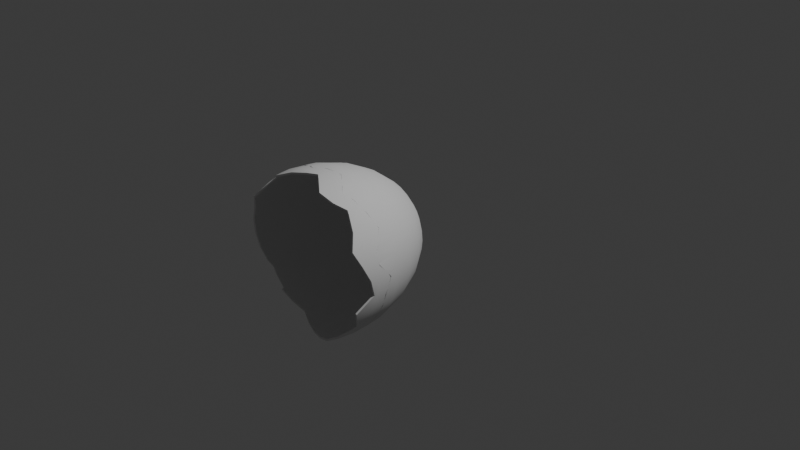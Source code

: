 # Source: EggAnim.blend  (saved by Blender 4.3.34; exported with 4.5.12 LTS)
import bpy
from mathutils import Matrix  # noqa: F401  (used for matrix-valued properties, if any)

bpy.ops.wm.read_factory_settings(use_empty=True)
scene = bpy.context.scene
scene.name = 'Scene'

# ---- collections
col_collection = bpy.data.collections.new('Collection'); scene.collection.children.link(col_collection)

# ---- node groups
ng_smooth_by_angle_001 = bpy.data.node_groups.new('Smooth by Angle.001', 'GeometryNodeTree')
_s = ng_smooth_by_angle_001.interface.new_socket(name='Mesh', in_out='OUTPUT', socket_type='NodeSocketGeometry')
_s = ng_smooth_by_angle_001.interface.new_socket(name='Mesh', in_out='INPUT', socket_type='NodeSocketGeometry')
_s = ng_smooth_by_angle_001.interface.new_socket(name='Angle', in_out='INPUT', socket_type='NodeSocketFloat')
_s.subtype = 'ANGLE'
_s.default_value = 0.5236
_s.min_value = 0.0
_s.max_value = 3.142
_s.description = 'Maximum face angle for smooth edges'
_s = ng_smooth_by_angle_001.interface.new_socket(name='Ignore Sharpness', in_out='INPUT', socket_type='NodeSocketBool')
_s.force_non_field = True
ng_smooth_by_angle_001.description = 'Set the sharpness of mesh edges based on the angle between the neighboring faces'
ng_smooth_by_angle_001.is_modifier = True
_N = ng_smooth_by_angle_001.nodes; _L = ng_smooth_by_angle_001.links
n0 = _N.new('GeometryNodeSetShadeSmooth'); n0.name = 'Set Shade Smooth'; n0.location = (120, -80)
n0.domain = 'EDGE'
n1 = _N.new('GeometryNodeSetShadeSmooth'); n1.name = 'Set Shade Smooth.001'; n1.location = (300, -80)
n2 = _N.new('NodeGroupOutput'); n2.name = 'Group Output'; n2.location = (480, -80)
n3 = _N.new('GeometryNodeInputMeshEdgeAngle'); n3.name = 'Edge Angle'; n3.location = (-440, -240)
n4 = _N.new('NodeGroupInput'); n4.name = 'Group Input'; n4.location = (-80, -80)
n5 = _N.new('GeometryNodeInputEdgeSmooth'); n5.name = 'Is Edge Smooth'; n5.location = (-260, -120)
n6 = _N.new('GeometryNodeInputShadeSmooth'); n6.name = 'Is Shade Smooth'; n6.location = (-440, -397)
n7 = _N.new('FunctionNodeCompare'); n7.name = 'Compare'; n7.location = (-260, -260)
n7.operation = 'LESS_EQUAL'
n7.inputs[6].default_value = (0.0, 0.0, 0.0, 0.0)
n7.inputs[7].default_value = (0.0, 0.0, 0.0, 0.0)
n8 = _N.new('FunctionNodeBooleanMath'); n8.name = 'Boolean Math.001'; n8.location = (-80, -260)
n9 = _N.new('NodeGroupInput'); n9.name = 'Group Input.001'; n9.location = (-440, -329)
n10 = _N.new('NodeGroupInput'); n10.name = 'Group Input.002'; n10.location = (-259, -189)
n11 = _N.new('FunctionNodeBooleanMath'); n11.name = 'Boolean Math'; n11.location = (-80, -149)
n11.operation = 'OR'
n12 = _N.new('FunctionNodeBooleanMath'); n12.name = 'Boolean Math.002'; n12.location = (-260, -380)
n12.operation = 'OR'
n13 = _N.new('NodeGroupInput'); n13.name = 'Group Input.003'; n13.location = (-440, -460)
_L.new(n3.outputs[0], n7.inputs[0])
_L.new(n1.outputs[0], n2.inputs[0])
_L.new(n9.outputs[1], n7.inputs[1])
_L.new(n7.outputs[0], n8.inputs[0])
_L.new(n4.outputs[0], n0.inputs[0])
_L.new(n0.outputs[0], n1.inputs[0])
_L.new(n8.outputs[0], n0.inputs[2])
_L.new(n10.outputs[2], n11.inputs[1])
_L.new(n5.outputs[0], n11.inputs[0])
_L.new(n11.outputs[0], n0.inputs[1])
_L.new(n13.outputs[2], n12.inputs[1])
_L.new(n6.outputs[0], n12.inputs[0])
_L.new(n12.outputs[0], n8.inputs[1])
n2.is_active_output = True
ng_smooth_by_angle_002 = bpy.data.node_groups.new('Smooth by Angle.002', 'GeometryNodeTree')
_s = ng_smooth_by_angle_002.interface.new_socket(name='Mesh', in_out='OUTPUT', socket_type='NodeSocketGeometry')
_s = ng_smooth_by_angle_002.interface.new_socket(name='Mesh', in_out='INPUT', socket_type='NodeSocketGeometry')
_s = ng_smooth_by_angle_002.interface.new_socket(name='Angle', in_out='INPUT', socket_type='NodeSocketFloat')
_s.subtype = 'ANGLE'
_s.default_value = 0.5236
_s.min_value = 0.0
_s.max_value = 3.142
_s.description = 'Maximum face angle for smooth edges'
_s = ng_smooth_by_angle_002.interface.new_socket(name='Ignore Sharpness', in_out='INPUT', socket_type='NodeSocketBool')
_s.force_non_field = True
ng_smooth_by_angle_002.description = 'Set the sharpness of mesh edges based on the angle between the neighboring faces'
ng_smooth_by_angle_002.is_modifier = True
_N = ng_smooth_by_angle_002.nodes; _L = ng_smooth_by_angle_002.links
n0 = _N.new('GeometryNodeSetShadeSmooth'); n0.name = 'Set Shade Smooth'; n0.location = (120, -80)
n0.domain = 'EDGE'
n1 = _N.new('GeometryNodeSetShadeSmooth'); n1.name = 'Set Shade Smooth.001'; n1.location = (300, -80)
n2 = _N.new('NodeGroupOutput'); n2.name = 'Group Output'; n2.location = (480, -80)
n3 = _N.new('GeometryNodeInputMeshEdgeAngle'); n3.name = 'Edge Angle'; n3.location = (-440, -240)
n4 = _N.new('NodeGroupInput'); n4.name = 'Group Input'; n4.location = (-80, -80)
n5 = _N.new('GeometryNodeInputEdgeSmooth'); n5.name = 'Is Edge Smooth'; n5.location = (-260, -120)
n6 = _N.new('GeometryNodeInputShadeSmooth'); n6.name = 'Is Shade Smooth'; n6.location = (-440, -397)
n7 = _N.new('FunctionNodeCompare'); n7.name = 'Compare'; n7.location = (-260, -260)
n7.operation = 'LESS_EQUAL'
n7.inputs[6].default_value = (0.0, 0.0, 0.0, 0.0)
n7.inputs[7].default_value = (0.0, 0.0, 0.0, 0.0)
n8 = _N.new('FunctionNodeBooleanMath'); n8.name = 'Boolean Math.001'; n8.location = (-80, -260)
n9 = _N.new('NodeGroupInput'); n9.name = 'Group Input.001'; n9.location = (-440, -329)
n10 = _N.new('NodeGroupInput'); n10.name = 'Group Input.002'; n10.location = (-259, -189)
n11 = _N.new('FunctionNodeBooleanMath'); n11.name = 'Boolean Math'; n11.location = (-80, -149)
n11.operation = 'OR'
n12 = _N.new('FunctionNodeBooleanMath'); n12.name = 'Boolean Math.002'; n12.location = (-260, -380)
n12.operation = 'OR'
n13 = _N.new('NodeGroupInput'); n13.name = 'Group Input.003'; n13.location = (-440, -460)
_L.new(n3.outputs[0], n7.inputs[0])
_L.new(n1.outputs[0], n2.inputs[0])
_L.new(n9.outputs[1], n7.inputs[1])
_L.new(n7.outputs[0], n8.inputs[0])
_L.new(n4.outputs[0], n0.inputs[0])
_L.new(n0.outputs[0], n1.inputs[0])
_L.new(n8.outputs[0], n0.inputs[2])
_L.new(n10.outputs[2], n11.inputs[1])
_L.new(n5.outputs[0], n11.inputs[0])
_L.new(n11.outputs[0], n0.inputs[1])
_L.new(n13.outputs[2], n12.inputs[1])
_L.new(n6.outputs[0], n12.inputs[0])
_L.new(n12.outputs[0], n8.inputs[1])
n2.is_active_output = True

# ---- world
world_world = bpy.data.worlds.new('World'); scene.world = world_world
world_world.use_nodes = True; world_world.node_tree.nodes.clear()
_N = world_world.node_tree.nodes; _L = world_world.node_tree.links
n0 = _N.new('ShaderNodeOutputWorld'); n0.name = 'World Output'; n0.location = (300, 300)
n1 = _N.new('ShaderNodeBackground'); n1.name = 'Background'; n1.location = (10, 300)
n1.inputs[0].default_value = (0.05088, 0.05088, 0.05088, 1.0)
_L.new(n1.outputs[0], n0.inputs[0])
n0.is_active_output = True
world_world.color = (0.05088, 0.05088, 0.05088)
world_world.sun_shadow_jitter_overblur = 0.0

# ---- cameras
cam_camera = bpy.data.cameras.new('Camera')
cam_camera.clip_end = 100.0
cam_camera.ortho_scale = 7.314

# ---- lights
light_light = bpy.data.lights.new('Light', 'POINT')
light_light.energy = 1000.0
light_light.shadow_soft_size = 0.1

# ---- meshes
me_sphere_002 = bpy.data.meshes.new('Sphere.002')
me_sphere_002.from_pydata([(1.405e-07, 0.8427, 0.0), (0.1639, 0.8265, 0.0), (0.3215, 0.7785, 0.0), (0.4667, 0.7006, 0.0), (0.594, 0.5959, 0.0), (0.6985, 0.4682, 0.0), (0.7761, 0.3225, 0.0), (0.8239, 0.1644, 0.0), (0.84, -1.499e-08, 0.0), (0.8239, -0.1644, 0.0), (0.7761, -0.3225, 0.0), (0.6985, -0.4682, 0.0), (0.594, -0.5959, 0.0), (0.4667, -0.7006, 0.0), (0.3215, -0.7785, 0.0), (0.1639, -0.8265, 0.0), (-3.671e-08, -0.8427, 0.0), (-0.1639, -0.8265, 0.0), (-0.3215, -0.7785, 0.0), (-0.4667, -0.7006, 0.0), (-0.594, -0.5959, 0.0), (-0.6985, -0.4682, 0.0), (-0.7761, -0.3225, 0.0), (-0.8239, -0.1644, 0.0), (-0.84, 9.569e-08, 0.0), (-0.8239, 0.1644, 0.0), (-0.7761, 0.3225, 0.0), (-0.6985, 0.4682, 0.0), (-0.594, 0.5959, 0.0), (-0.4667, 0.7006, 0.0), (-0.3215, 0.7785, 0.0), (1.099e-07, 0.504, -0.8943), (1.304e-07, 0.7479, -0.4993), (0.03454, 0.1737, -1.102), (0.06775, 0.3406, -1.026), (0.0983, 0.4943, -0.8943), (0.1248, 0.6279, -0.7157), (0.1457, 0.7336, -0.4993), (0.1592, 0.8024, -0.2565), (0.06776, 0.1636, -1.102), (0.1329, 0.3209, -1.026), (0.1928, 0.4656, -0.8943), (0.2448, 0.5914, -0.7157), (0.2857, 0.691, -0.4993), (0.3122, 0.7559, -0.2565), (0.09837, 0.1472, -1.102), (0.1929, 0.2888, -1.026), (0.2799, 0.419, -0.8943), (0.3554, 0.5323, -0.7157), (0.4148, 0.6219, -0.4993), (0.4533, 0.6803, -0.2565), (0.1252, 0.1252, -1.102), (0.2456, 0.2456, -1.026), (0.3563, 0.3564, -0.8943), (0.4523, 0.4527, -0.7157), (0.528, 0.5289, -0.4993), (0.577, 0.5785, -0.2565), (0.1472, 0.09837, -1.102), (0.2888, 0.1929, -1.026), (0.419, 0.28, -0.8943), (0.5319, 0.3557, -0.7157), (0.6208, 0.4155, -0.4993), (0.6784, 0.4545, -0.2565), (4.412e-08, 5.588e-09, -1.117), (0.1636, 0.06776, -1.102), (0.3208, 0.1329, -1.026), (0.4655, 0.1929, -0.8943), (0.591, 0.245, -0.7157), (0.6898, 0.2862, -0.4993), (0.7538, 0.3131, -0.2565), (0.1737, 0.03454, -1.102), (0.3406, 0.06775, -1.026), (0.4942, 0.09832, -0.8943), (0.6274, 0.1249, -0.7157), (0.7323, 0.1459, -0.4993), (0.8003, 0.1596, -0.2565), (0.1771, -7.936e-09, -1.102), (0.3473, -1.863e-08, -1.026), (0.5039, -1.863e-08, -0.8943), (0.6397, -2.235e-08, -0.7157), (0.7467, -1.863e-08, -0.4993), (0.8159, -1.863e-08, -0.2565), (0.1737, -0.03454, -1.102), (0.3406, -0.06775, -1.026), (0.4942, -0.09832, -0.8943), (0.6274, -0.1249, -0.7157), (0.7323, -0.1459, -0.4993), (0.8003, -0.1596, -0.2565), (0.1636, -0.06776, -1.102), (0.3208, -0.1329, -1.026), (0.4655, -0.1929, -0.8943), (0.591, -0.245, -0.7157), (0.6898, -0.2862, -0.4993), (0.7538, -0.3131, -0.2565), (0.1472, -0.09837, -1.102), (0.2888, -0.1929, -1.026), (0.419, -0.28, -0.8943), (0.5319, -0.3557, -0.7157), (0.6208, -0.4155, -0.4993), (0.6784, -0.4545, -0.2565), (0.1252, -0.1252, -1.102), (0.2456, -0.2456, -1.026), (0.3563, -0.3564, -0.8943), (0.4523, -0.4527, -0.7157), (0.528, -0.5289, -0.4993), (0.577, -0.5785, -0.2565), (0.09837, -0.1472, -1.102), (0.1929, -0.2888, -1.026), (0.2799, -0.419, -0.8943), (0.3554, -0.5323, -0.7157), (0.4148, -0.6219, -0.4993), (0.4533, -0.6803, -0.2565), (0.06776, -0.1636, -1.102), (0.1329, -0.3209, -1.026), (0.1928, -0.4656, -0.8943), (0.2448, -0.5914, -0.7157), (0.2857, -0.691, -0.4993), (0.3122, -0.7559, -0.2565), (0.03454, -0.1737, -1.102), (0.06775, -0.3406, -1.026), (0.0983, -0.4943, -0.8943), (0.1248, -0.6279, -0.7157), (0.1457, -0.7336, -0.4993), (0.1592, -0.8024, -0.2565), (2.452e-09, -0.1771, -1.102), (-2.98e-08, -0.3473, -1.026), (-3.912e-08, -0.504, -0.8943), (-4.098e-08, -0.6402, -0.7157), (-3.725e-08, -0.7479, -0.4993), (-2.98e-08, -0.8181, -0.2565), (-0.03454, -0.1737, -1.102), (-0.06775, -0.3406, -1.026), (-0.0983, -0.4943, -0.8943), (-0.1248, -0.6279, -0.7157), (-0.1457, -0.7336, -0.4993), (-0.1592, -0.8024, -0.2565), (-0.06776, -0.1636, -1.102), (-0.1329, -0.3209, -1.026), (-0.1928, -0.4656, -0.8943), (-0.2448, -0.5914, -0.7157), (-0.2857, -0.691, -0.4993), (-0.3122, -0.7559, -0.2565), (-0.09837, -0.1472, -1.102), (-0.1929, -0.2888, -1.026), (-0.2799, -0.419, -0.8943), (-0.3554, -0.5323, -0.7157), (-0.4148, -0.6219, -0.4993), (-0.4533, -0.6803, -0.2565), (-0.1252, -0.1252, -1.102), (-0.2456, -0.2456, -1.026), (-0.3563, -0.3564, -0.8943), (-0.4523, -0.4527, -0.7157), (-0.528, -0.5289, -0.4993), (-0.577, -0.5785, -0.2565), (-0.1472, -0.09837, -1.102), (-0.2888, -0.1929, -1.026), (-0.419, -0.28, -0.8943), (-0.5319, -0.3557, -0.7157), (-0.6208, -0.4155, -0.4993), (-0.6784, -0.4545, -0.2565), (-0.1636, -0.06776, -1.102), (-0.3208, -0.1329, -1.026), (-0.4655, -0.1929, -0.8943), (-0.591, -0.245, -0.7157), (-0.6898, -0.2862, -0.4993), (-0.7538, -0.3131, -0.2565), (-0.1737, -0.03454, -1.102), (-0.3406, -0.06775, -1.026), (-0.4942, -0.09832, -0.8943), (-0.6274, -0.1249, -0.7157), (-0.7323, -0.1459, -0.4993), (-0.8003, -0.1596, -0.2565), (-0.1771, 2.645e-08, -1.102), (-0.3473, 5.215e-08, -1.026), (-0.5039, 6.892e-08, -0.8943), (-0.6397, 8.568e-08, -0.7157), (-0.7467, 8.196e-08, -0.4993), (-0.8159, 1.006e-07, -0.2565), (-0.1737, 0.03454, -1.102), (-0.3406, 0.06775, -1.026), (-0.4942, 0.09832, -0.8943), (-0.6274, 0.1249, -0.7157), (-0.7323, 0.1459, -0.4993), (-0.8003, 0.1596, -0.2565), (-0.1636, 0.06776, -1.102), (-0.3208, 0.1329, -1.026), (-0.4655, 0.1929, -0.8943), (-0.591, 0.245, -0.7157), (-0.6898, 0.2862, -0.4993), (-0.7538, 0.3131, -0.2565), (-0.1472, 0.09837, -1.102), (-0.2888, 0.1929, -1.026), (-0.419, 0.28, -0.8943), (-0.5319, 0.3557, -0.7157), (-0.6208, 0.4155, -0.4993), (-0.6784, 0.4545, -0.2565), (-0.1252, 0.1252, -1.102), (-0.2456, 0.2456, -1.026), (-0.3563, 0.3564, -0.8943), (-0.4523, 0.4527, -0.7157), (-0.528, 0.5289, -0.4993), (-0.577, 0.5785, -0.2565), (-0.09837, 0.1472, -1.102), (-0.1929, 0.2888, -1.026), (-0.2799, 0.419, -0.8943), (-0.3554, 0.5323, -0.7157), (-0.4148, 0.6219, -0.4993), (-0.4533, 0.6803, -0.2565), (-0.06776, 0.1636, -1.102), (-0.1329, 0.3209, -1.026), (-0.1928, 0.4656, -0.8943), (-0.2448, 0.5914, -0.7157), (-0.2857, 0.691, -0.4993), (-0.3122, 0.7559, -0.2565), (-0.03454, 0.1737, -1.102), (-0.06775, 0.3406, -1.026), (-0.0983, 0.4943, -0.8943), (-0.1248, 0.6279, -0.7157), (-0.1457, 0.7336, -0.4993), (-0.1592, 0.8024, -0.2565), (6.147e-08, 0.1771, -1.102), (5.96e-08, 0.3473, -1.026), (8.196e-08, 0.6402, -0.7157), (8.568e-08, 0.8181, -0.2565), (0.3196, 0.7739, -0.05194), (0.4647, 0.6976, 0.03785), (0.6899, 0.4623, 0.11), (0.8116, 0.1619, 0.1331), (0.8195, -0.1635, 0.04792), (0.6864, -0.4599, 0.1546), (0.4639, -0.6964, 0.05279), (0.1607, -0.8104, 0.1718), (0.1633, 0.8236, 0.03034), (-0.1625, -0.8194, 0.07588), (-0.456, -0.6843, 0.2059), (-0.6928, -0.4643, 0.07242), (-0.8048, -0.1605, 0.2068), (-0.8132, 0.1622, 0.1163), (-0.6814, 0.4566, 0.2181), (-0.4605, 0.6911, 0.1194), (-0.2199, 0.8094, 0.0), (0.5885, 0.5903, 0.08207), (0.219, 0.8097, 0.0), (0.7649, 0.3178, 0.1287), (0.8228, -1.759e-08, 0.1834), (-0.1634, 0.8239, -0.02752), (0.7702, -0.32, 0.06811), (0.5871, -0.5889, 0.1035), (0.3197, -0.7743, 0.04795), (-3.294e-08, -0.8293, 0.14), (-0.317, -0.7674, 0.1257), (-0.5845, -0.5861, 0.1435), (0.4006, 0.7361, 0.0), (-0.7733, -0.3213, 0.03166), (-0.8264, 9.846e-08, 0.145), (-0.7598, 0.3156, 0.1874), (-0.5824, 0.5841, 0.174), (-0.3196, 0.7739, 0.05192), (0.3764, -0.7491, 0.0), (0.8007, -0.241, 0.0), (-0.1174, -0.8253, 0.05979), (-0.8208, 0.11, 0.08932)], [], [(3, 225, 241, 4), (4, 241, 226, 5), (5, 226, 243, 6), (6, 243, 227, 7), (7, 227, 244, 8), (8, 244, 228, 9), (9, 228, 259), (10, 246, 229, 11), (11, 229, 247, 12), (12, 247, 230, 13), (13, 230, 258), (14, 248, 231, 15), (15, 231, 249, 16), (16, 249, 260, 233, 17), (17, 233, 250, 18), (18, 250, 234, 19), (19, 234, 251, 20), (20, 251, 235, 21), (21, 235, 253, 22), (22, 253, 236, 23), (23, 236, 254, 24), (24, 254, 261, 237, 25), (25, 237, 255, 26), (26, 255, 238, 27), (27, 238, 256, 28), (28, 256, 239, 29), (29, 239, 257, 30), (30, 257, 240), (221, 34, 33, 220), (31, 35, 34, 221), (222, 36, 35, 31), (32, 37, 36, 222), (223, 38, 37, 32), (0, 1, 38, 223), (220, 33, 63), (33, 39, 63), (34, 40, 39, 33), (35, 41, 40, 34), (36, 42, 41, 35), (37, 43, 42, 36), (38, 44, 43, 37), (1, 242, 224, 44, 38), (42, 48, 47, 41), (43, 49, 48, 42), (44, 50, 49, 43), (2, 252, 224), (39, 45, 63), (40, 46, 45, 39), (41, 47, 46, 40), (45, 51, 63), (46, 52, 51, 45), (47, 53, 52, 46), (48, 54, 53, 47), (49, 55, 54, 48), (50, 56, 55, 49), (3, 4, 56, 50), (55, 61, 60, 54), (56, 62, 61, 55), (4, 5, 62, 56), (51, 57, 63), (52, 58, 57, 51), (53, 59, 58, 52), (54, 60, 59, 53), (58, 65, 64, 57), (59, 66, 65, 58), (60, 67, 66, 59), (61, 68, 67, 60), (62, 69, 68, 61), (5, 6, 69, 62), (57, 64, 63), (69, 75, 74, 68), (6, 7, 75, 69), (64, 70, 63), (65, 71, 70, 64), (66, 72, 71, 65), (67, 73, 72, 66), (68, 74, 73, 67), (71, 77, 76, 70), (72, 78, 77, 71), (73, 79, 78, 72), (74, 80, 79, 73), (75, 81, 80, 74), (7, 8, 81, 75), (70, 76, 63), (81, 87, 86, 80), (8, 9, 87, 81), (76, 82, 63), (77, 83, 82, 76), (78, 84, 83, 77), (79, 85, 84, 78), (80, 86, 85, 79), (84, 90, 89, 83), (85, 91, 90, 84), (86, 92, 91, 85), (87, 93, 92, 86), (9, 259, 10, 93, 87), (82, 88, 63), (83, 89, 88, 82), (10, 11, 99, 93), (88, 94, 63), (89, 95, 94, 88), (90, 96, 95, 89), (91, 97, 96, 90), (92, 98, 97, 91), (93, 99, 98, 92), (96, 102, 101, 95), (97, 103, 102, 96), (98, 104, 103, 97), (99, 105, 104, 98), (11, 12, 105, 99), (94, 100, 63), (95, 101, 100, 94), (12, 13, 111, 105), (100, 106, 63), (101, 107, 106, 100), (102, 108, 107, 101), (103, 109, 108, 102), (104, 110, 109, 103), (105, 111, 110, 104), (109, 115, 114, 108), (110, 116, 115, 109), (111, 117, 116, 110), (13, 258, 14, 117, 111), (106, 112, 63), (107, 113, 112, 106), (108, 114, 113, 107), (112, 118, 63), (113, 119, 118, 112), (114, 120, 119, 113), (115, 121, 120, 114), (116, 122, 121, 115), (117, 123, 122, 116), (14, 15, 123, 117), (122, 128, 127, 121), (123, 129, 128, 122), (15, 16, 129, 123), (118, 124, 63), (119, 125, 124, 118), (120, 126, 125, 119), (121, 127, 126, 120), (124, 130, 63), (125, 131, 130, 124), (126, 132, 131, 125), (127, 133, 132, 126), (128, 134, 133, 127), (129, 135, 134, 128), (16, 17, 135, 129), (134, 140, 139, 133), (135, 141, 140, 134), (17, 18, 141, 135), (130, 136, 63), (131, 137, 136, 130), (132, 138, 137, 131), (133, 139, 138, 132), (137, 143, 142, 136), (138, 144, 143, 137), (139, 145, 144, 138), (140, 146, 145, 139), (141, 147, 146, 140), (18, 19, 147, 141), (136, 142, 63), (147, 153, 152, 146), (19, 20, 153, 147), (142, 148, 63), (143, 149, 148, 142), (144, 150, 149, 143), (145, 151, 150, 144), (146, 152, 151, 145), (149, 155, 154, 148), (150, 156, 155, 149), (151, 157, 156, 150), (152, 158, 157, 151), (153, 159, 158, 152), (20, 21, 159, 153), (148, 154, 63), (159, 165, 164, 158), (21, 22, 165, 159), (154, 160, 63), (155, 161, 160, 154), (156, 162, 161, 155), (157, 163, 162, 156), (158, 164, 163, 157), (162, 168, 167, 161), (163, 169, 168, 162), (164, 170, 169, 163), (165, 171, 170, 164), (22, 23, 171, 165), (160, 166, 63), (161, 167, 166, 160), (23, 24, 177, 171), (166, 172, 63), (167, 173, 172, 166), (168, 174, 173, 167), (169, 175, 174, 168), (170, 176, 175, 169), (171, 177, 176, 170), (175, 181, 180, 174), (176, 182, 181, 175), (177, 183, 182, 176), (24, 25, 183, 177), (172, 178, 63), (173, 179, 178, 172), (174, 180, 179, 173), (178, 184, 63), (179, 185, 184, 178), (180, 186, 185, 179), (181, 187, 186, 180), (182, 188, 187, 181), (183, 189, 188, 182), (25, 26, 189, 183), (187, 193, 192, 186), (188, 194, 193, 187), (189, 195, 194, 188), (26, 27, 195, 189), (184, 190, 63), (185, 191, 190, 184), (186, 192, 191, 185), (190, 196, 63), (191, 197, 196, 190), (192, 198, 197, 191), (193, 199, 198, 192), (194, 200, 199, 193), (195, 201, 200, 194), (27, 28, 201, 195), (200, 206, 205, 199), (201, 207, 206, 200), (28, 29, 207, 201), (196, 202, 63), (197, 203, 202, 196), (198, 204, 203, 197), (199, 205, 204, 198), (202, 208, 63), (203, 209, 208, 202), (204, 210, 209, 203), (205, 211, 210, 204), (206, 212, 211, 205), (207, 213, 212, 206), (29, 30, 213, 207), (212, 218, 217, 211), (213, 219, 218, 212), (30, 240, 245, 219, 213), (208, 214, 63), (209, 215, 214, 208), (210, 216, 215, 209), (211, 217, 216, 210), (215, 221, 220, 214), (216, 31, 221, 215), (217, 222, 31, 216), (218, 32, 222, 217), (219, 223, 32, 218), (214, 220, 63), (232, 1, 0), (245, 0, 223, 219), (252, 225, 3), (224, 242, 2), (248, 14, 258), (224, 252, 3, 50, 44), (246, 10, 259)])
me_sphere_002.polygons.foreach_set('use_smooth', [True] * 258)
_uv = me_sphere_002.uv_layers.new(name='UVMap')
_uv.uv.foreach_set('vector', [0.6562, 0.5625, 0.6562, 0.5717, 0.625, 0.5825, 0.625, 0.5625, 0.625, 0.5625, 0.625, 0.5825, 0.5938, 0.5893, 0.5938, 0.5625, 0.5938, 0.5625, 0.5938, 0.5893, 0.5625, 0.5939, 0.5625, 0.5625, 0.5625, 0.5625, 0.5625, 0.5939, 0.5312, 0.5949, 0.5312, 0.5625, 0.5312, 0.5625, 0.5312, 0.5949, 0.5, 0.6072, 0.5, 0.5625, 0.5, 0.5625, 0.5, 0.6072, 0.4688, 0.5742, 0.4688, 0.5625, 0.4688, 0.5625, 0.4688, 0.5742, 0.4536, 0.5625, 0.4375, 0.5625, 0.4375, 0.5791, 0.4062, 0.6002, 0.4062, 0.5625, 0.4062, 0.5625, 0.4062, 0.6002, 0.375, 0.5877, 0.375, 0.5625, 0.375, 0.5625, 0.375, 0.5877, 0.3438, 0.5754, 0.3438, 0.5625, 0.3438, 0.5625, 0.3438, 0.5754, 0.3243, 0.5625, 0.3125, 0.5625, 0.3125, 0.5742, 0.2812, 0.6044, 0.2812, 0.5625, 0.2812, 0.5625, 0.2812, 0.6044, 0.25, 0.5966, 0.25, 0.5625, 0.25, 0.5625, 0.25, 0.5966, 0.2275, 0.5771, 0.2188, 0.581, 0.2188, 0.5625, 0.2188, 0.5625, 0.2188, 0.581, 0.1875, 0.5931, 0.1875, 0.5625, 0.1875, 0.5625, 0.1875, 0.5931, 0.1563, 0.6127, 0.1562, 0.5625, 0.1562, 0.5625, 0.1563, 0.6127, 0.125, 0.5975, 0.125, 0.5625, 0.125, 0.5625, 0.125, 0.5975, 0.09375, 0.5801, 0.09375, 0.5625, 0.09375, 0.5625, 0.09375, 0.5801, 0.0625, 0.5702, 0.0625, 0.5625, 0.0625, 0.5625, 0.0625, 0.5702, 0.03125, 0.6129, 0.03125, 0.5625, 0.03125, 0.5625, 0.03125, 0.6129, 0.0, 0.5978, 0.0, 0.5625, 1.0, 0.5625, 1.0, 0.5978, 0.9789, 0.5843, 0.9688, 0.5908, 0.9687, 0.5625, 0.9687, 0.5625, 0.9688, 0.5908, 0.9375, 0.6082, 0.9375, 0.5625, 0.9375, 0.5625, 0.9375, 0.6082, 0.9062, 0.6157, 0.9062, 0.5625, 0.9062, 0.5625, 0.9062, 0.6157, 0.875, 0.6049, 0.875, 0.5625, 0.875, 0.5625, 0.875, 0.6049, 0.8438, 0.5916, 0.8437, 0.5625, 0.8437, 0.5625, 0.8438, 0.5916, 0.8125, 0.5752, 0.8125, 0.5625, 0.8125, 0.5625, 0.8125, 0.5752, 0.7924, 0.5625, 0.75, 0.875, 0.7188, 0.875, 0.7188, 0.9375, 0.75, 0.9375, 0.75, 0.8125, 0.7188, 0.8125, 0.7188, 0.875, 0.75, 0.875, 0.75, 0.75, 0.7188, 0.75, 0.7188, 0.8125, 0.75, 0.8125, 0.75, 0.6875, 0.7188, 0.6875, 0.7188, 0.75, 0.75, 0.75, 0.75, 0.625, 0.7188, 0.625, 0.7188, 0.6875, 0.75, 0.6875, 0.75, 0.5625, 0.7188, 0.5625, 0.7188, 0.625, 0.75, 0.625, 0.75, 0.9375, 0.7188, 0.9375, 0.7344, 1.0, 0.7188, 0.9375, 0.6875, 0.9375, 0.7031, 1.0, 0.7188, 0.875, 0.6875, 0.875, 0.6875, 0.9375, 0.7188, 0.9375, 0.7188, 0.8125, 0.6875, 0.8125, 0.6875, 0.875, 0.7188, 0.875, 0.7188, 0.75, 0.6875, 0.75, 0.6875, 0.8125, 0.7188, 0.8125, 0.7188, 0.6875, 0.6875, 0.6875, 0.6875, 0.75, 0.7188, 0.75, 0.7188, 0.625, 0.6875, 0.625, 0.6875, 0.6875, 0.7188, 0.6875, 0.7188, 0.5625, 0.7078, 0.5625, 0.6875, 0.5752, 0.6875, 0.625, 0.7188, 0.625, 0.6875, 0.75, 0.6562, 0.75, 0.6562, 0.8125, 0.6875, 0.8125, 0.6875, 0.6875, 0.6562, 0.6875, 0.6562, 0.75, 0.6875, 0.75, 0.6875, 0.625, 0.6562, 0.625, 0.6562, 0.6875, 0.6875, 0.6875, 0.6875, 0.5625, 0.6705, 0.5625, 0.6875, 0.5752, 0.6875, 0.9375, 0.6562, 0.9375, 0.6719, 1.0, 0.6875, 0.875, 0.6562, 0.875, 0.6562, 0.9375, 0.6875, 0.9375, 0.6875, 0.8125, 0.6562, 0.8125, 0.6562, 0.875, 0.6875, 0.875, 0.6562, 0.9375, 0.625, 0.9375, 0.6406, 1.0, 0.6562, 0.875, 0.625, 0.875, 0.625, 0.9375, 0.6562, 0.9375, 0.6562, 0.8125, 0.625, 0.8125, 0.625, 0.875, 0.6562, 0.875, 0.6562, 0.75, 0.625, 0.75, 0.625, 0.8125, 0.6562, 0.8125, 0.6562, 0.6875, 0.625, 0.6875, 0.625, 0.75, 0.6562, 0.75, 0.6562, 0.625, 0.625, 0.625, 0.625, 0.6875, 0.6562, 0.6875, 0.6562, 0.5625, 0.625, 0.5625, 0.625, 0.625, 0.6562, 0.625, 0.625, 0.6875, 0.5938, 0.6875, 0.5938, 0.75, 0.625, 0.75, 0.625, 0.625, 0.5938, 0.625, 0.5938, 0.6875, 0.625, 0.6875, 0.625, 0.5625, 0.5938, 0.5625, 0.5938, 0.625, 0.625, 0.625, 0.625, 0.9375, 0.5938, 0.9375, 0.6094, 1.0, 0.625, 0.875, 0.5938, 0.875, 0.5938, 0.9375, 0.625, 0.9375, 0.625, 0.8125, 0.5938, 0.8125, 0.5938, 0.875, 0.625, 0.875, 0.625, 0.75, 0.5938, 0.75, 0.5938, 0.8125, 0.625, 0.8125, 0.5938, 0.875, 0.5625, 0.875, 0.5625, 0.9375, 0.5938, 0.9375, 0.5938, 0.8125, 0.5625, 0.8125, 0.5625, 0.875, 0.5938, 0.875, 0.5938, 0.75, 0.5625, 0.75, 0.5625, 0.8125, 0.5938, 0.8125, 0.5938, 0.6875, 0.5625, 0.6875, 0.5625, 0.75, 0.5938, 0.75, 0.5938, 0.625, 0.5625, 0.625, 0.5625, 0.6875, 0.5938, 0.6875, 0.5938, 0.5625, 0.5625, 0.5625, 0.5625, 0.625, 0.5938, 0.625, 0.5938, 0.9375, 0.5625, 0.9375, 0.5781, 1.0, 0.5625, 0.625, 0.5312, 0.625, 0.5312, 0.6875, 0.5625, 0.6875, 0.5625, 0.5625, 0.5312, 0.5625, 0.5312, 0.625, 0.5625, 0.625, 0.5625, 0.9375, 0.5312, 0.9375, 0.5469, 1.0, 0.5625, 0.875, 0.5312, 0.875, 0.5312, 0.9375, 0.5625, 0.9375, 0.5625, 0.8125, 0.5312, 0.8125, 0.5312, 0.875, 0.5625, 0.875, 0.5625, 0.75, 0.5312, 0.75, 0.5312, 0.8125, 0.5625, 0.8125, 0.5625, 0.6875, 0.5312, 0.6875, 0.5312, 0.75, 0.5625, 0.75, 0.5312, 0.875, 0.5, 0.875, 0.5, 0.9375, 0.5312, 0.9375, 0.5312, 0.8125, 0.5, 0.8125, 0.5, 0.875, 0.5312, 0.875, 0.5312, 0.75, 0.5, 0.75, 0.5, 0.8125, 0.5312, 0.8125, 0.5312, 0.6875, 0.5, 0.6875, 0.5, 0.75, 0.5312, 0.75, 0.5312, 0.625, 0.5, 0.625, 0.5, 0.6875, 0.5312, 0.6875, 0.5312, 0.5625, 0.5, 0.5625, 0.5, 0.625, 0.5312, 0.625, 0.5312, 0.9375, 0.5, 0.9375, 0.5156, 1.0, 0.5, 0.625, 0.4688, 0.625, 0.4687, 0.6875, 0.5, 0.6875, 0.5, 0.5625, 0.4688, 0.5625, 0.4688, 0.625, 0.5, 0.625, 0.5, 0.9375, 0.4688, 0.9375, 0.4844, 1.0, 0.5, 0.875, 0.4688, 0.875, 0.4688, 0.9375, 0.5, 0.9375, 0.5, 0.8125, 0.4688, 0.8125, 0.4688, 0.875, 0.5, 0.875, 0.5, 0.75, 0.4688, 0.75, 0.4688, 0.8125, 0.5, 0.8125, 0.5, 0.6875, 0.4687, 0.6875, 0.4688, 0.75, 0.5, 0.75, 0.4688, 0.8125, 0.4375, 0.8125, 0.4375, 0.875, 0.4688, 0.875, 0.4688, 0.75, 0.4375, 0.75, 0.4375, 0.8125, 0.4688, 0.8125, 0.4687, 0.6875, 0.4375, 0.6875, 0.4375, 0.75, 0.4688, 0.75, 0.4688, 0.625, 0.4375, 0.625, 0.4375, 0.6875, 0.4687, 0.6875, 0.4688, 0.5625, 0.4536, 0.5625, 0.4375, 0.5625, 0.4375, 0.625, 0.4688, 0.625, 0.4688, 0.9375, 0.4375, 0.9375, 0.4531, 1.0, 0.4688, 0.875, 0.4375, 0.875, 0.4375, 0.9375, 0.4688, 0.9375, 0.4375, 0.5625, 0.4062, 0.5625, 0.4062, 0.625, 0.4375, 0.625, 0.4375, 0.9375, 0.4062, 0.9375, 0.4219, 1.0, 0.4375, 0.875, 0.4062, 0.875, 0.4062, 0.9375, 0.4375, 0.9375, 0.4375, 0.8125, 0.4062, 0.8125, 0.4062, 0.875, 0.4375, 0.875, 0.4375, 0.75, 0.4062, 0.75, 0.4062, 0.8125, 0.4375, 0.8125, 0.4375, 0.6875, 0.4062, 0.6875, 0.4062, 0.75, 0.4375, 0.75, 0.4375, 0.625, 0.4062, 0.625, 0.4062, 0.6875, 0.4375, 0.6875, 0.4062, 0.8125, 0.375, 0.8125, 0.375, 0.875, 0.4062, 0.875, 0.4062, 0.75, 0.375, 0.75, 0.375, 0.8125, 0.4062, 0.8125, 0.4062, 0.6875, 0.375, 0.6875, 0.375, 0.75, 0.4062, 0.75, 0.4062, 0.625, 0.375, 0.625, 0.375, 0.6875, 0.4062, 0.6875, 0.4062, 0.5625, 0.375, 0.5625, 0.375, 0.625, 0.4062, 0.625, 0.4062, 0.9375, 0.375, 0.9375, 0.3906, 1.0, 0.4062, 0.875, 0.375, 0.875, 0.375, 0.9375, 0.4062, 0.9375, 0.375, 0.5625, 0.3438, 0.5625, 0.3438, 0.625, 0.375, 0.625, 0.375, 0.9375, 0.3438, 0.9375, 0.3594, 1.0, 0.375, 0.875, 0.3438, 0.875, 0.3438, 0.9375, 0.375, 0.9375, 0.375, 0.8125, 0.3438, 0.8125, 0.3438, 0.875, 0.375, 0.875, 0.375, 0.75, 0.3438, 0.75, 0.3438, 0.8125, 0.375, 0.8125, 0.375, 0.6875, 0.3438, 0.6875, 0.3438, 0.75, 0.375, 0.75, 0.375, 0.625, 0.3438, 0.625, 0.3438, 0.6875, 0.375, 0.6875, 0.3438, 0.75, 0.3125, 0.75, 0.3125, 0.8125, 0.3438, 0.8125, 0.3438, 0.6875, 0.3125, 0.6875, 0.3125, 0.75, 0.3438, 0.75, 0.3438, 0.625, 0.3125, 0.625, 0.3125, 0.6875, 0.3438, 0.6875, 0.3438, 0.5625, 0.3243, 0.5625, 0.3125, 0.5625, 0.3125, 0.625, 0.3438, 0.625, 0.3438, 0.9375, 0.3125, 0.9375, 0.3281, 1.0, 0.3438, 0.875, 0.3125, 0.875, 0.3125, 0.9375, 0.3438, 0.9375, 0.3438, 0.8125, 0.3125, 0.8125, 0.3125, 0.875, 0.3438, 0.875, 0.3125, 0.9375, 0.2812, 0.9375, 0.2969, 1.0, 0.3125, 0.875, 0.2812, 0.875, 0.2812, 0.9375, 0.3125, 0.9375, 0.3125, 0.8125, 0.2812, 0.8125, 0.2812, 0.875, 0.3125, 0.875, 0.3125, 0.75, 0.2812, 0.75, 0.2812, 0.8125, 0.3125, 0.8125, 0.3125, 0.6875, 0.2812, 0.6875, 0.2812, 0.75, 0.3125, 0.75, 0.3125, 0.625, 0.2812, 0.625, 0.2812, 0.6875, 0.3125, 0.6875, 0.3125, 0.5625, 0.2812, 0.5625, 0.2812, 0.625, 0.3125, 0.625, 0.2812, 0.6875, 0.25, 0.6875, 0.25, 0.75, 0.2812, 0.75, 0.2812, 0.625, 0.25, 0.625, 0.25, 0.6875, 0.2812, 0.6875, 0.2812, 0.5625, 0.25, 0.5625, 0.25, 0.625, 0.2812, 0.625, 0.2812, 0.9375, 0.25, 0.9375, 0.2656, 1.0, 0.2812, 0.875, 0.25, 0.875, 0.25, 0.9375, 0.2812, 0.9375, 0.2812, 0.8125, 0.25, 0.8125, 0.25, 0.875, 0.2812, 0.875, 0.2812, 0.75, 0.25, 0.75, 0.25, 0.8125, 0.2812, 0.8125, 0.25, 0.9375, 0.2188, 0.9375, 0.2344, 1.0, 0.25, 0.875, 0.2188, 0.875, 0.2188, 0.9375, 0.25, 0.9375, 0.25, 0.8125, 0.2188, 0.8125, 0.2188, 0.875, 0.25, 0.875, 0.25, 0.75, 0.2188, 0.75, 0.2188, 0.8125, 0.25, 0.8125, 0.25, 0.6875, 0.2188, 0.6875, 0.2188, 0.75, 0.25, 0.75, 0.25, 0.625, 0.2188, 0.625, 0.2188, 0.6875, 0.25, 0.6875, 0.25, 0.5625, 0.2188, 0.5625, 0.2188, 0.625, 0.25, 0.625, 0.2188, 0.6875, 0.1875, 0.6875, 0.1875, 0.75, 0.2188, 0.75, 0.2188, 0.625, 0.1875, 0.625, 0.1875, 0.6875, 0.2188, 0.6875, 0.2188, 0.5625, 0.1875, 0.5625, 0.1875, 0.625, 0.2188, 0.625, 0.2188, 0.9375, 0.1875, 0.9375, 0.2031, 1.0, 0.2188, 0.875, 0.1875, 0.875, 0.1875, 0.9375, 0.2188, 0.9375, 0.2188, 0.8125, 0.1875, 0.8125, 0.1875, 0.875, 0.2188, 0.875, 0.2188, 0.75, 0.1875, 0.75, 0.1875, 0.8125, 0.2188, 0.8125, 0.1875, 0.875, 0.1562, 0.875, 0.1563, 0.9375, 0.1875, 0.9375, 0.1875, 0.8125, 0.1562, 0.8125, 0.1562, 0.875, 0.1875, 0.875, 0.1875, 0.75, 0.1562, 0.75, 0.1562, 0.8125, 0.1875, 0.8125, 0.1875, 0.6875, 0.1562, 0.6875, 0.1562, 0.75, 0.1875, 0.75, 0.1875, 0.625, 0.1563, 0.625, 0.1562, 0.6875, 0.1875, 0.6875, 0.1875, 0.5625, 0.1562, 0.5625, 0.1563, 0.625, 0.1875, 0.625, 0.1875, 0.9375, 0.1563, 0.9375, 0.1719, 1.0, 0.1563, 0.625, 0.125, 0.625, 0.125, 0.6875, 0.1562, 0.6875, 0.1562, 0.5625, 0.125, 0.5625, 0.125, 0.625, 0.1563, 0.625, 0.1563, 0.9375, 0.125, 0.9375, 0.1406, 1.0, 0.1562, 0.875, 0.125, 0.875, 0.125, 0.9375, 0.1563, 0.9375, 0.1562, 0.8125, 0.125, 0.8125, 0.125, 0.875, 0.1562, 0.875, 0.1562, 0.75, 0.125, 0.75, 0.125, 0.8125, 0.1562, 0.8125, 0.1562, 0.6875, 0.125, 0.6875, 0.125, 0.75, 0.1562, 0.75, 0.125, 0.875, 0.09375, 0.875, 0.09375, 0.9375, 0.125, 0.9375, 0.125, 0.8125, 0.09375, 0.8125, 0.09375, 0.875, 0.125, 0.875, 0.125, 0.75, 0.09375, 0.75, 0.09375, 0.8125, 0.125, 0.8125, 0.125, 0.6875, 0.09375, 0.6875, 0.09375, 0.75, 0.125, 0.75, 0.125, 0.625, 0.09375, 0.625, 0.09375, 0.6875, 0.125, 0.6875, 0.125, 0.5625, 0.09375, 0.5625, 0.09375, 0.625, 0.125, 0.625, 0.125, 0.9375, 0.09375, 0.9375, 0.1094, 1.0, 0.09375, 0.625, 0.0625, 0.625, 0.0625, 0.6875, 0.09375, 0.6875, 0.09375, 0.5625, 0.0625, 0.5625, 0.0625, 0.625, 0.09375, 0.625, 0.09375, 0.9375, 0.0625, 0.9375, 0.07812, 1.0, 0.09375, 0.875, 0.0625, 0.875, 0.0625, 0.9375, 0.09375, 0.9375, 0.09375, 0.8125, 0.0625, 0.8125, 0.0625, 0.875, 0.09375, 0.875, 0.09375, 0.75, 0.0625, 0.75, 0.0625, 0.8125, 0.09375, 0.8125, 0.09375, 0.6875, 0.0625, 0.6875, 0.0625, 0.75, 0.09375, 0.75, 0.0625, 0.8125, 0.03125, 0.8125, 0.03125, 0.875, 0.0625, 0.875, 0.0625, 0.75, 0.03125, 0.75, 0.03125, 0.8125, 0.0625, 0.8125, 0.0625, 0.6875, 0.03125, 0.6875, 0.03125, 0.75, 0.0625, 0.75, 0.0625, 0.625, 0.03125, 0.625, 0.03125, 0.6875, 0.0625, 0.6875, 0.0625, 0.5625, 0.03125, 0.5625, 0.03125, 0.625, 0.0625, 0.625, 0.0625, 0.9375, 0.03125, 0.9375, 0.04687, 1.0, 0.0625, 0.875, 0.03125, 0.875, 0.03125, 0.9375, 0.0625, 0.9375, 0.03125, 0.5625, 0.0, 0.5625, 0.0, 0.625, 0.03125, 0.625, 0.03125, 0.9375, 0.0, 0.9375, 0.01562, 1.0, 0.03125, 0.875, 0.0, 0.875, 0.0, 0.9375, 0.03125, 0.9375, 0.03125, 0.8125, 0.0, 0.8125, 0.0, 0.875, 0.03125, 0.875, 0.03125, 0.75, 0.0, 0.75, 0.0, 0.8125, 0.03125, 0.8125, 0.03125, 0.6875, 0.0, 0.6875, 0.0, 0.75, 0.03125, 0.75, 0.03125, 0.625, 0.0, 0.625, 0.0, 0.6875, 0.03125, 0.6875, 1.0, 0.75, 0.9688, 0.75, 0.9687, 0.8125, 1.0, 0.8125, 1.0, 0.6875, 0.9687, 0.6875, 0.9688, 0.75, 1.0, 0.75, 1.0, 0.625, 0.9688, 0.625, 0.9687, 0.6875, 1.0, 0.6875, 1.0, 0.5625, 0.9687, 0.5625, 0.9688, 0.625, 1.0, 0.625, 1.0, 0.9375, 0.9688, 0.9375, 0.9844, 1.0, 1.0, 0.875, 0.9687, 0.875, 0.9688, 0.9375, 1.0, 0.9375, 1.0, 0.8125, 0.9687, 0.8125, 0.9687, 0.875, 1.0, 0.875, 0.9688, 0.9375, 0.9375, 0.9375, 0.9531, 1.0, 0.9687, 0.875, 0.9375, 0.875, 0.9375, 0.9375, 0.9688, 0.9375, 0.9687, 0.8125, 0.9375, 0.8125, 0.9375, 0.875, 0.9687, 0.875, 0.9688, 0.75, 0.9375, 0.75, 0.9375, 0.8125, 0.9687, 0.8125, 0.9687, 0.6875, 0.9375, 0.6875, 0.9375, 0.75, 0.9688, 0.75, 0.9688, 0.625, 0.9375, 0.625, 0.9375, 0.6875, 0.9687, 0.6875, 0.9687, 0.5625, 0.9375, 0.5625, 0.9375, 0.625, 0.9688, 0.625, 0.9375, 0.75, 0.9062, 0.75, 0.9062, 0.8125, 0.9375, 0.8125, 0.9375, 0.6875, 0.9062, 0.6875, 0.9062, 0.75, 0.9375, 0.75, 0.9375, 0.625, 0.9062, 0.625, 0.9062, 0.6875, 0.9375, 0.6875, 0.9375, 0.5625, 0.9062, 0.5625, 0.9062, 0.625, 0.9375, 0.625, 0.9375, 0.9375, 0.9062, 0.9375, 0.9219, 1.0, 0.9375, 0.875, 0.9062, 0.875, 0.9062, 0.9375, 0.9375, 0.9375, 0.9375, 0.8125, 0.9062, 0.8125, 0.9062, 0.875, 0.9375, 0.875, 0.9062, 0.9375, 0.875, 0.9375, 0.8906, 1.0, 0.9062, 0.875, 0.875, 0.875, 0.875, 0.9375, 0.9062, 0.9375, 0.9062, 0.8125, 0.875, 0.8125, 0.875, 0.875, 0.9062, 0.875, 0.9062, 0.75, 0.875, 0.75, 0.875, 0.8125, 0.9062, 0.8125, 0.9062, 0.6875, 0.875, 0.6875, 0.875, 0.75, 0.9062, 0.75, 0.9062, 0.625, 0.875, 0.625, 0.875, 0.6875, 0.9062, 0.6875, 0.9062, 0.5625, 0.875, 0.5625, 0.875, 0.625, 0.9062, 0.625, 0.875, 0.6875, 0.8437, 0.6875, 0.8438, 0.75, 0.875, 0.75, 0.875, 0.625, 0.8438, 0.625, 0.8437, 0.6875, 0.875, 0.6875, 0.875, 0.5625, 0.8437, 0.5625, 0.8438, 0.625, 0.875, 0.625, 0.875, 0.9375, 0.8438, 0.9375, 0.8594, 1.0, 0.875, 0.875, 0.8438, 0.875, 0.8438, 0.9375, 0.875, 0.9375, 0.875, 0.8125, 0.8437, 0.8125, 0.8438, 0.875, 0.875, 0.875, 0.875, 0.75, 0.8438, 0.75, 0.8437, 0.8125, 0.875, 0.8125, 0.8438, 0.9375, 0.8125, 0.9375, 0.8281, 1.0, 0.8438, 0.875, 0.8125, 0.875, 0.8125, 0.9375, 0.8438, 0.9375, 0.8437, 0.8125, 0.8125, 0.8125, 0.8125, 0.875, 0.8438, 0.875, 0.8438, 0.75, 0.8125, 0.75, 0.8125, 0.8125, 0.8437, 0.8125, 0.8437, 0.6875, 0.8125, 0.6875, 0.8125, 0.75, 0.8438, 0.75, 0.8438, 0.625, 0.8125, 0.625, 0.8125, 0.6875, 0.8437, 0.6875, 0.8437, 0.5625, 0.8125, 0.5625, 0.8125, 0.625, 0.8438, 0.625, 0.8125, 0.6875, 0.7812, 0.6875, 0.7812, 0.75, 0.8125, 0.75, 0.8125, 0.625, 0.7812, 0.625, 0.7812, 0.6875, 0.8125, 0.6875, 0.8125, 0.5625, 0.7924, 0.5625, 0.7812, 0.5692, 0.7812, 0.625, 0.8125, 0.625, 0.8125, 0.9375, 0.7812, 0.9375, 0.7969, 1.0, 0.8125, 0.875, 0.7812, 0.875, 0.7812, 0.9375, 0.8125, 0.9375, 0.8125, 0.8125, 0.7812, 0.8125, 0.7812, 0.875, 0.8125, 0.875, 0.8125, 0.75, 0.7812, 0.75, 0.7812, 0.8125, 0.8125, 0.8125, 0.7812, 0.875, 0.75, 0.875, 0.75, 0.9375, 0.7812, 0.9375, 0.7812, 0.8125, 0.75, 0.8125, 0.75, 0.875, 0.7812, 0.875, 0.7812, 0.75, 0.75, 0.75, 0.75, 0.8125, 0.7812, 0.8125, 0.7812, 0.6875, 0.75, 0.6875, 0.75, 0.75, 0.7812, 0.75, 0.7812, 0.625, 0.75, 0.625, 0.75, 0.6875, 0.7812, 0.6875, 0.7812, 0.9375, 0.75, 0.9375, 0.7656, 1.0, 0.7188, 0.5699, 0.7188, 0.5625, 0.75, 0.5625, 0.7812, 0.5692, 0.75, 0.5625, 0.75, 0.625, 0.7812, 0.625, 0.6705, 0.5625, 0.6562, 0.5717, 0.6562, 0.5625, 0.6875, 0.5752, 0.7078, 0.5625, 0.6875, 0.5625, 0.3125, 0.5742, 0.3125, 0.5625, 0.3243, 0.5625, 0.6875, 0.5752, 0.6705, 0.5625, 0.6562, 0.5625, 0.6562, 0.625, 0.6875, 0.625, 0.4375, 0.5791, 0.4375, 0.5625, 0.4536, 0.5625])
me_sphere_002.materials.append(None)
me_sphere_002.update()
me_sphere_003 = bpy.data.meshes.new('Sphere.003')
me_sphere_003.from_pydata([(1.099e-07, 0.504, 0.8943), (1.304e-07, 0.7479, 0.4993), (1.405e-07, 0.8427, 0.0), (0.03454, 0.1737, 1.102), (0.06775, 0.3406, 1.026), (0.0983, 0.4943, 0.8943), (0.1248, 0.6279, 0.7157), (0.1457, 0.7336, 0.4993), (0.1592, 0.8024, 0.2565), (0.1639, 0.8265, 0.0), (0.06776, 0.1636, 1.102), (0.1329, 0.3209, 1.026), (0.1928, 0.4656, 0.8943), (0.2448, 0.5914, 0.7157), (0.2857, 0.691, 0.4993), (0.3122, 0.7559, 0.2565), (0.3215, 0.7785, 0.0), (0.09837, 0.1472, 1.102), (0.1929, 0.2888, 1.026), (0.2799, 0.419, 0.8943), (0.3554, 0.5323, 0.7157), (0.4148, 0.6219, 0.4993), (0.4533, 0.6803, 0.2565), (0.1252, 0.1252, 1.102), (0.2456, 0.2456, 1.026), (0.3563, 0.3564, 0.8943), (0.4523, 0.4527, 0.7157), (0.528, 0.5289, 0.4993), (0.577, 0.5785, 0.2565), (0.1472, 0.09837, 1.102), (0.2888, 0.1929, 1.026), (0.419, 0.28, 0.8943), (0.5319, 0.3557, 0.7157), (0.6208, 0.4155, 0.4993), (0.6784, 0.4545, 0.2565), (4.412e-08, 5.588e-09, 1.117), (0.1636, 0.06776, 1.102), (0.3208, 0.1329, 1.026), (0.4655, 0.1929, 0.8943), (0.591, 0.245, 0.7157), (0.6898, 0.2862, 0.4993), (0.7538, 0.3131, 0.2565), (0.1737, 0.03454, 1.102), (0.3406, 0.06775, 1.026), (0.4942, 0.09832, 0.8943), (0.6274, 0.1249, 0.7157), (0.7323, 0.1459, 0.4993), (0.8003, 0.1596, 0.2565), (0.1771, -7.936e-09, 1.102), (0.3473, -1.863e-08, 1.026), (0.5039, -1.863e-08, 0.8943), (0.6397, -2.235e-08, 0.7157), (0.7467, -1.863e-08, 0.4993), (0.8159, -1.863e-08, 0.2565), (0.1737, -0.03454, 1.102), (0.3406, -0.06775, 1.026), (0.4942, -0.09832, 0.8943), (0.6274, -0.1249, 0.7157), (0.7323, -0.1459, 0.4993), (0.8003, -0.1596, 0.2565), (0.1636, -0.06776, 1.102), (0.3208, -0.1329, 1.026), (0.4655, -0.1929, 0.8943), (0.591, -0.245, 0.7157), (0.6898, -0.2862, 0.4993), (0.7538, -0.3131, 0.2565), (0.1472, -0.09837, 1.102), (0.2888, -0.1929, 1.026), (0.419, -0.28, 0.8943), (0.5319, -0.3557, 0.7157), (0.6208, -0.4155, 0.4993), (0.6784, -0.4545, 0.2565), (0.1252, -0.1252, 1.102), (0.2456, -0.2456, 1.026), (0.3563, -0.3564, 0.8943), (0.4523, -0.4527, 0.7157), (0.528, -0.5289, 0.4993), (0.577, -0.5785, 0.2565), (0.09837, -0.1472, 1.102), (0.1929, -0.2888, 1.026), (0.2799, -0.419, 0.8943), (0.3554, -0.5323, 0.7157), (0.4148, -0.6219, 0.4993), (0.4533, -0.6803, 0.2565), (0.06776, -0.1636, 1.102), (0.1329, -0.3209, 1.026), (0.1928, -0.4656, 0.8943), (0.2448, -0.5914, 0.7157), (0.2857, -0.691, 0.4993), (0.3122, -0.7559, 0.2565), (0.03454, -0.1737, 1.102), (0.06775, -0.3406, 1.026), (0.0983, -0.4943, 0.8943), (0.1248, -0.6279, 0.7157), (0.1457, -0.7336, 0.4993), (0.1592, -0.8024, 0.2565), (2.452e-09, -0.1771, 1.102), (-2.98e-08, -0.3473, 1.026), (-3.912e-08, -0.504, 0.8943), (-4.098e-08, -0.6402, 0.7157), (-3.725e-08, -0.7479, 0.4993), (-2.98e-08, -0.8181, 0.2565), (-0.03454, -0.1737, 1.102), (-0.06775, -0.3406, 1.026), (-0.0983, -0.4943, 0.8943), (-0.1248, -0.6279, 0.7157), (-0.1457, -0.7336, 0.4993), (-0.1592, -0.8024, 0.2565), (-0.06776, -0.1636, 1.102), (-0.1329, -0.3209, 1.026), (-0.1928, -0.4656, 0.8943), (-0.2448, -0.5914, 0.7157), (-0.2857, -0.691, 0.4993), (-0.3122, -0.7559, 0.2565), (-0.09837, -0.1472, 1.102), (-0.1929, -0.2888, 1.026), (-0.2799, -0.419, 0.8943), (-0.3554, -0.5323, 0.7157), (-0.4148, -0.6219, 0.4993), (-0.4533, -0.6803, 0.2565), (-0.1252, -0.1252, 1.102), (-0.2456, -0.2456, 1.026), (-0.3563, -0.3564, 0.8943), (-0.4523, -0.4527, 0.7157), (-0.528, -0.5289, 0.4993), (-0.577, -0.5785, 0.2565), (-0.1472, -0.09837, 1.102), (-0.2888, -0.1929, 1.026), (-0.419, -0.28, 0.8943), (-0.5319, -0.3557, 0.7157), (-0.6208, -0.4155, 0.4993), (-0.6784, -0.4545, 0.2565), (-0.1636, -0.06776, 1.102), (-0.3208, -0.1329, 1.026), (-0.4655, -0.1929, 0.8943), (-0.591, -0.245, 0.7157), (-0.6898, -0.2862, 0.4993), (-0.7538, -0.3131, 0.2565), (-0.1737, -0.03454, 1.102), (-0.3406, -0.06775, 1.026), (-0.4942, -0.09832, 0.8943), (-0.6274, -0.1249, 0.7157), (-0.7323, -0.1459, 0.4993), (-0.8003, -0.1596, 0.2565), (-0.1771, 2.645e-08, 1.102), (-0.3473, 5.215e-08, 1.026), (-0.5039, 6.892e-08, 0.8943), (-0.6397, 8.568e-08, 0.7157), (-0.7467, 8.196e-08, 0.4993), (-0.8159, 1.006e-07, 0.2565), (-0.1737, 0.03454, 1.102), (-0.3406, 0.06775, 1.026), (-0.4942, 0.09832, 0.8943), (-0.6274, 0.1249, 0.7157), (-0.7323, 0.1459, 0.4993), (-0.8003, 0.1596, 0.2565), (-0.1636, 0.06776, 1.102), (-0.3208, 0.1329, 1.026), (-0.4655, 0.1929, 0.8943), (-0.591, 0.245, 0.7157), (-0.6898, 0.2862, 0.4993), (-0.7538, 0.3131, 0.2565), (-0.1472, 0.09837, 1.102), (-0.2888, 0.1929, 1.026), (-0.419, 0.28, 0.8943), (-0.5319, 0.3557, 0.7157), (-0.6208, 0.4155, 0.4993), (-0.6784, 0.4545, 0.2565), (-0.1252, 0.1252, 1.102), (-0.2456, 0.2456, 1.026), (-0.3563, 0.3564, 0.8943), (-0.4523, 0.4527, 0.7157), (-0.528, 0.5289, 0.4993), (-0.577, 0.5785, 0.2565), (-0.09837, 0.1472, 1.102), (-0.1929, 0.2888, 1.026), (-0.2799, 0.419, 0.8943), (-0.3554, 0.5323, 0.7157), (-0.4148, 0.6219, 0.4993), (-0.4533, 0.6803, 0.2565), (-0.06776, 0.1636, 1.102), (-0.1329, 0.3209, 1.026), (-0.1928, 0.4656, 0.8943), (-0.2448, 0.5914, 0.7157), (-0.2857, 0.691, 0.4993), (-0.3122, 0.7559, 0.2565), (-0.03454, 0.1737, 1.102), (-0.06775, 0.3406, 1.026), (-0.0983, 0.4943, 0.8943), (-0.1248, 0.6279, 0.7157), (-0.1457, 0.7336, 0.4993), (-0.1592, 0.8024, 0.2565), (-0.1639, 0.8265, 0.0), (6.147e-08, 0.1771, 1.102), (5.96e-08, 0.3473, 1.026), (8.196e-08, 0.6402, 0.7157), (8.568e-08, 0.8181, 0.2565), (0.4647, 0.6976, 0.03785), (0.6899, 0.4623, 0.11), (0.8116, 0.1619, 0.1331), (0.8195, -0.1635, 0.04792), (0.6864, -0.4599, 0.1546), (0.4639, -0.6964, 0.05279), (0.1607, -0.8104, 0.1718), (0.1633, 0.8236, 0.03034), (-0.1625, -0.8194, 0.07588), (-0.456, -0.6843, 0.2059), (-0.6928, -0.4643, 0.07242), (-0.8048, -0.1605, 0.2068), (-0.8132, 0.1622, 0.1163), (-0.6814, 0.4566, 0.2181), (-0.4605, 0.6911, 0.1194), (-0.2199, 0.8094, 0.0), (0.5885, 0.5903, 0.08207), (0.219, 0.8097, 0.0), (0.7649, 0.3178, 0.1287), (0.8228, -1.759e-08, 0.1834), (-0.1634, 0.8239, -0.02752), (0.7702, -0.32, 0.06811), (0.5871, -0.5889, 0.1035), (0.3197, -0.7743, 0.04795), (-3.294e-08, -0.8293, 0.14), (-0.317, -0.7674, 0.1257), (-0.5845, -0.5861, 0.1435), (0.4006, 0.7361, 0.0), (-0.7733, -0.3213, 0.03166), (-0.8264, 9.846e-08, 0.145), (-0.7598, 0.3156, 0.1874), (-0.5824, 0.5841, 0.174), (-0.3196, 0.7739, 0.05192), (0.3764, -0.7491, 0.0), (0.8007, -0.241, 0.0), (-0.1174, -0.8253, 0.05979), (-0.8208, 0.11, 0.08932)], [], [(194, 193, 3, 4), (0, 194, 4, 5), (195, 0, 5, 6), (1, 195, 6, 7), (196, 1, 7, 8), (2, 196, 8, 204), (193, 35, 3), (3, 35, 10), (4, 3, 10, 11), (5, 4, 11, 12), (6, 5, 12, 13), (7, 6, 13, 14), (8, 7, 14, 15), (9, 204, 214), (13, 12, 19, 20), (14, 13, 20, 21), (15, 14, 21, 22), (16, 15, 22, 197, 224), (10, 35, 17), (11, 10, 17, 18), (12, 11, 18, 19), (17, 35, 23), (18, 17, 23, 24), (19, 18, 24, 25), (20, 19, 25, 26), (21, 20, 26, 27), (22, 21, 27, 28), (27, 26, 32, 33), (28, 27, 33, 34), (23, 35, 29), (24, 23, 29, 30), (25, 24, 30, 31), (26, 25, 31, 32), (30, 29, 36, 37), (31, 30, 37, 38), (32, 31, 38, 39), (33, 32, 39, 40), (34, 33, 40, 41), (29, 35, 36), (41, 40, 46, 47), (36, 35, 42), (37, 36, 42, 43), (38, 37, 43, 44), (39, 38, 44, 45), (40, 39, 45, 46), (43, 42, 48, 49), (44, 43, 49, 50), (45, 44, 50, 51), (46, 45, 51, 52), (47, 46, 52, 53), (42, 35, 48), (53, 52, 58, 59), (48, 35, 54), (49, 48, 54, 55), (50, 49, 55, 56), (51, 50, 56, 57), (52, 51, 57, 58), (56, 55, 61, 62), (57, 56, 62, 63), (58, 57, 63, 64), (59, 58, 64, 65), (54, 35, 60), (55, 54, 60, 61), (60, 35, 66), (61, 60, 66, 67), (62, 61, 67, 68), (63, 62, 68, 69), (64, 63, 69, 70), (65, 64, 70, 71), (68, 67, 73, 74), (69, 68, 74, 75), (70, 69, 75, 76), (71, 70, 76, 77), (66, 35, 72), (67, 66, 72, 73), (72, 35, 78), (73, 72, 78, 79), (74, 73, 79, 80), (75, 74, 80, 81), (76, 75, 81, 82), (77, 76, 82, 83), (81, 80, 86, 87), (82, 81, 87, 88), (83, 82, 88, 89), (78, 35, 84), (79, 78, 84, 85), (80, 79, 85, 86), (84, 35, 90), (85, 84, 90, 91), (86, 85, 91, 92), (87, 86, 92, 93), (88, 87, 93, 94), (89, 88, 94, 95), (94, 93, 99, 100), (95, 94, 100, 101), (90, 35, 96), (91, 90, 96, 97), (92, 91, 97, 98), (93, 92, 98, 99), (96, 35, 102), (97, 96, 102, 103), (98, 97, 103, 104), (99, 98, 104, 105), (100, 99, 105, 106), (101, 100, 106, 107), (106, 105, 111, 112), (107, 106, 112, 113), (102, 35, 108), (103, 102, 108, 109), (104, 103, 109, 110), (105, 104, 110, 111), (109, 108, 114, 115), (110, 109, 115, 116), (111, 110, 116, 117), (112, 111, 117, 118), (113, 112, 118, 119), (108, 35, 114), (119, 118, 124, 125), (114, 35, 120), (115, 114, 120, 121), (116, 115, 121, 122), (117, 116, 122, 123), (118, 117, 123, 124), (121, 120, 126, 127), (122, 121, 127, 128), (123, 122, 128, 129), (124, 123, 129, 130), (125, 124, 130, 131), (120, 35, 126), (131, 130, 136, 137), (126, 35, 132), (127, 126, 132, 133), (128, 127, 133, 134), (129, 128, 134, 135), (130, 129, 135, 136), (134, 133, 139, 140), (135, 134, 140, 141), (136, 135, 141, 142), (137, 136, 142, 143), (132, 35, 138), (133, 132, 138, 139), (138, 35, 144), (139, 138, 144, 145), (140, 139, 145, 146), (141, 140, 146, 147), (142, 141, 147, 148), (143, 142, 148, 149), (147, 146, 152, 153), (148, 147, 153, 154), (149, 148, 154, 155), (144, 35, 150), (145, 144, 150, 151), (146, 145, 151, 152), (150, 35, 156), (151, 150, 156, 157), (152, 151, 157, 158), (153, 152, 158, 159), (154, 153, 159, 160), (155, 154, 160, 161), (159, 158, 164, 165), (160, 159, 165, 166), (161, 160, 166, 167), (156, 35, 162), (157, 156, 162, 163), (158, 157, 163, 164), (162, 35, 168), (163, 162, 168, 169), (164, 163, 169, 170), (165, 164, 170, 171), (166, 165, 171, 172), (167, 166, 172, 173), (172, 171, 177, 178), (173, 172, 178, 179), (168, 35, 174), (169, 168, 174, 175), (170, 169, 175, 176), (171, 170, 176, 177), (174, 35, 180), (175, 174, 180, 181), (176, 175, 181, 182), (177, 176, 182, 183), (178, 177, 183, 184), (179, 178, 184, 185), (184, 183, 189, 190), (185, 184, 190, 191), (180, 35, 186), (181, 180, 186, 187), (182, 181, 187, 188), (183, 182, 188, 189), (187, 186, 193, 194), (188, 187, 194, 0), (189, 188, 0, 195), (190, 189, 195, 1), (191, 190, 1, 196), (192, 191, 196, 2), (186, 35, 193), (192, 2, 217), (201, 218, 65, 71), (217, 212, 192), (227, 209, 155, 161), (207, 223, 125, 131), (225, 207, 131, 137), (210, 227, 161, 167), (215, 198, 34, 41), (216, 199, 47, 53), (199, 215, 41, 47), (219, 201, 71, 77), (205, 232, 221, 101, 107), (202, 219, 77, 83), (222, 205, 107, 113), (208, 225, 137, 143), (228, 210, 167, 173), (214, 204, 8, 15, 16), (226, 208, 143, 149), (211, 228, 173, 179), (221, 203, 95, 101), (200, 216, 53, 59), (230, 202, 83, 89, 220), (206, 222, 113, 119), (223, 206, 119, 125), (209, 233, 226, 149, 155), (229, 211, 179, 185), (213, 197, 22, 28), (212, 229, 185, 191, 192), (198, 213, 28, 34), (231, 200, 59, 65, 218), (203, 220, 89, 95)])
me_sphere_003.polygons.foreach_set('use_smooth', [True] * 227)
_uv = me_sphere_003.uv_layers.new(name='UVMap')
_uv.uv.foreach_set('vector', [0.75, 0.875, 0.75, 0.9375, 0.7188, 0.9375, 0.7188, 0.875, 0.75, 0.8125, 0.75, 0.875, 0.7188, 0.875, 0.7188, 0.8125, 0.75, 0.75, 0.75, 0.8125, 0.7188, 0.8125, 0.7188, 0.75, 0.75, 0.6875, 0.75, 0.75, 0.7188, 0.75, 0.7188, 0.6875, 0.75, 0.625, 0.75, 0.6875, 0.7188, 0.6875, 0.7188, 0.625, 0.75, 0.5625, 0.75, 0.625, 0.7188, 0.625, 0.7188, 0.5699, 0.75, 0.9375, 0.7344, 1.0, 0.7188, 0.9375, 0.7188, 0.9375, 0.7031, 1.0, 0.6875, 0.9375, 0.7188, 0.875, 0.7188, 0.9375, 0.6875, 0.9375, 0.6875, 0.875, 0.7188, 0.8125, 0.7188, 0.875, 0.6875, 0.875, 0.6875, 0.8125, 0.7188, 0.75, 0.7188, 0.8125, 0.6875, 0.8125, 0.6875, 0.75, 0.7188, 0.6875, 0.7188, 0.75, 0.6875, 0.75, 0.6875, 0.6875, 0.7188, 0.625, 0.7188, 0.6875, 0.6875, 0.6875, 0.6875, 0.625, 0.7188, 0.5625, 0.7188, 0.5699, 0.7078, 0.5625, 0.6875, 0.75, 0.6875, 0.8125, 0.6562, 0.8125, 0.6562, 0.75, 0.6875, 0.6875, 0.6875, 0.75, 0.6562, 0.75, 0.6562, 0.6875, 0.6875, 0.625, 0.6875, 0.6875, 0.6562, 0.6875, 0.6562, 0.625, 0.6875, 0.5625, 0.6875, 0.625, 0.6562, 0.625, 0.6562, 0.5717, 0.6705, 0.5625, 0.6875, 0.9375, 0.6719, 1.0, 0.6562, 0.9375, 0.6875, 0.875, 0.6875, 0.9375, 0.6562, 0.9375, 0.6562, 0.875, 0.6875, 0.8125, 0.6875, 0.875, 0.6562, 0.875, 0.6562, 0.8125, 0.6562, 0.9375, 0.6406, 1.0, 0.625, 0.9375, 0.6562, 0.875, 0.6562, 0.9375, 0.625, 0.9375, 0.625, 0.875, 0.6562, 0.8125, 0.6562, 0.875, 0.625, 0.875, 0.625, 0.8125, 0.6562, 0.75, 0.6562, 0.8125, 0.625, 0.8125, 0.625, 0.75, 0.6562, 0.6875, 0.6562, 0.75, 0.625, 0.75, 0.625, 0.6875, 0.6562, 0.625, 0.6562, 0.6875, 0.625, 0.6875, 0.625, 0.625, 0.625, 0.6875, 0.625, 0.75, 0.5938, 0.75, 0.5938, 0.6875, 0.625, 0.625, 0.625, 0.6875, 0.5938, 0.6875, 0.5938, 0.625, 0.625, 0.9375, 0.6094, 1.0, 0.5938, 0.9375, 0.625, 0.875, 0.625, 0.9375, 0.5938, 0.9375, 0.5938, 0.875, 0.625, 0.8125, 0.625, 0.875, 0.5938, 0.875, 0.5938, 0.8125, 0.625, 0.75, 0.625, 0.8125, 0.5938, 0.8125, 0.5938, 0.75, 0.5938, 0.875, 0.5938, 0.9375, 0.5625, 0.9375, 0.5625, 0.875, 0.5938, 0.8125, 0.5938, 0.875, 0.5625, 0.875, 0.5625, 0.8125, 0.5938, 0.75, 0.5938, 0.8125, 0.5625, 0.8125, 0.5625, 0.75, 0.5938, 0.6875, 0.5938, 0.75, 0.5625, 0.75, 0.5625, 0.6875, 0.5938, 0.625, 0.5938, 0.6875, 0.5625, 0.6875, 0.5625, 0.625, 0.5938, 0.9375, 0.5781, 1.0, 0.5625, 0.9375, 0.5625, 0.625, 0.5625, 0.6875, 0.5312, 0.6875, 0.5312, 0.625, 0.5625, 0.9375, 0.5469, 1.0, 0.5312, 0.9375, 0.5625, 0.875, 0.5625, 0.9375, 0.5312, 0.9375, 0.5312, 0.875, 0.5625, 0.8125, 0.5625, 0.875, 0.5312, 0.875, 0.5312, 0.8125, 0.5625, 0.75, 0.5625, 0.8125, 0.5312, 0.8125, 0.5312, 0.75, 0.5625, 0.6875, 0.5625, 0.75, 0.5312, 0.75, 0.5312, 0.6875, 0.5312, 0.875, 0.5312, 0.9375, 0.5, 0.9375, 0.5, 0.875, 0.5312, 0.8125, 0.5312, 0.875, 0.5, 0.875, 0.5, 0.8125, 0.5312, 0.75, 0.5312, 0.8125, 0.5, 0.8125, 0.5, 0.75, 0.5312, 0.6875, 0.5312, 0.75, 0.5, 0.75, 0.5, 0.6875, 0.5312, 0.625, 0.5312, 0.6875, 0.5, 0.6875, 0.5, 0.625, 0.5312, 0.9375, 0.5156, 1.0, 0.5, 0.9375, 0.5, 0.625, 0.5, 0.6875, 0.4687, 0.6875, 0.4688, 0.625, 0.5, 0.9375, 0.4844, 1.0, 0.4688, 0.9375, 0.5, 0.875, 0.5, 0.9375, 0.4688, 0.9375, 0.4688, 0.875, 0.5, 0.8125, 0.5, 0.875, 0.4688, 0.875, 0.4688, 0.8125, 0.5, 0.75, 0.5, 0.8125, 0.4688, 0.8125, 0.4688, 0.75, 0.5, 0.6875, 0.5, 0.75, 0.4688, 0.75, 0.4687, 0.6875, 0.4688, 0.8125, 0.4688, 0.875, 0.4375, 0.875, 0.4375, 0.8125, 0.4688, 0.75, 0.4688, 0.8125, 0.4375, 0.8125, 0.4375, 0.75, 0.4687, 0.6875, 0.4688, 0.75, 0.4375, 0.75, 0.4375, 0.6875, 0.4688, 0.625, 0.4687, 0.6875, 0.4375, 0.6875, 0.4375, 0.625, 0.4688, 0.9375, 0.4531, 1.0, 0.4375, 0.9375, 0.4688, 0.875, 0.4688, 0.9375, 0.4375, 0.9375, 0.4375, 0.875, 0.4375, 0.9375, 0.4219, 1.0, 0.4062, 0.9375, 0.4375, 0.875, 0.4375, 0.9375, 0.4062, 0.9375, 0.4062, 0.875, 0.4375, 0.8125, 0.4375, 0.875, 0.4062, 0.875, 0.4062, 0.8125, 0.4375, 0.75, 0.4375, 0.8125, 0.4062, 0.8125, 0.4062, 0.75, 0.4375, 0.6875, 0.4375, 0.75, 0.4062, 0.75, 0.4062, 0.6875, 0.4375, 0.625, 0.4375, 0.6875, 0.4062, 0.6875, 0.4062, 0.625, 0.4062, 0.8125, 0.4062, 0.875, 0.375, 0.875, 0.375, 0.8125, 0.4062, 0.75, 0.4062, 0.8125, 0.375, 0.8125, 0.375, 0.75, 0.4062, 0.6875, 0.4062, 0.75, 0.375, 0.75, 0.375, 0.6875, 0.4062, 0.625, 0.4062, 0.6875, 0.375, 0.6875, 0.375, 0.625, 0.4062, 0.9375, 0.3906, 1.0, 0.375, 0.9375, 0.4062, 0.875, 0.4062, 0.9375, 0.375, 0.9375, 0.375, 0.875, 0.375, 0.9375, 0.3594, 1.0, 0.3438, 0.9375, 0.375, 0.875, 0.375, 0.9375, 0.3438, 0.9375, 0.3438, 0.875, 0.375, 0.8125, 0.375, 0.875, 0.3438, 0.875, 0.3438, 0.8125, 0.375, 0.75, 0.375, 0.8125, 0.3438, 0.8125, 0.3438, 0.75, 0.375, 0.6875, 0.375, 0.75, 0.3438, 0.75, 0.3438, 0.6875, 0.375, 0.625, 0.375, 0.6875, 0.3438, 0.6875, 0.3438, 0.625, 0.3438, 0.75, 0.3438, 0.8125, 0.3125, 0.8125, 0.3125, 0.75, 0.3438, 0.6875, 0.3438, 0.75, 0.3125, 0.75, 0.3125, 0.6875, 0.3438, 0.625, 0.3438, 0.6875, 0.3125, 0.6875, 0.3125, 0.625, 0.3438, 0.9375, 0.3281, 1.0, 0.3125, 0.9375, 0.3438, 0.875, 0.3438, 0.9375, 0.3125, 0.9375, 0.3125, 0.875, 0.3438, 0.8125, 0.3438, 0.875, 0.3125, 0.875, 0.3125, 0.8125, 0.3125, 0.9375, 0.2969, 1.0, 0.2812, 0.9375, 0.3125, 0.875, 0.3125, 0.9375, 0.2812, 0.9375, 0.2812, 0.875, 0.3125, 0.8125, 0.3125, 0.875, 0.2812, 0.875, 0.2812, 0.8125, 0.3125, 0.75, 0.3125, 0.8125, 0.2812, 0.8125, 0.2812, 0.75, 0.3125, 0.6875, 0.3125, 0.75, 0.2812, 0.75, 0.2812, 0.6875, 0.3125, 0.625, 0.3125, 0.6875, 0.2812, 0.6875, 0.2812, 0.625, 0.2812, 0.6875, 0.2812, 0.75, 0.25, 0.75, 0.25, 0.6875, 0.2812, 0.625, 0.2812, 0.6875, 0.25, 0.6875, 0.25, 0.625, 0.2812, 0.9375, 0.2656, 1.0, 0.25, 0.9375, 0.2812, 0.875, 0.2812, 0.9375, 0.25, 0.9375, 0.25, 0.875, 0.2812, 0.8125, 0.2812, 0.875, 0.25, 0.875, 0.25, 0.8125, 0.2812, 0.75, 0.2812, 0.8125, 0.25, 0.8125, 0.25, 0.75, 0.25, 0.9375, 0.2344, 1.0, 0.2188, 0.9375, 0.25, 0.875, 0.25, 0.9375, 0.2188, 0.9375, 0.2188, 0.875, 0.25, 0.8125, 0.25, 0.875, 0.2188, 0.875, 0.2188, 0.8125, 0.25, 0.75, 0.25, 0.8125, 0.2188, 0.8125, 0.2188, 0.75, 0.25, 0.6875, 0.25, 0.75, 0.2188, 0.75, 0.2188, 0.6875, 0.25, 0.625, 0.25, 0.6875, 0.2188, 0.6875, 0.2188, 0.625, 0.2188, 0.6875, 0.2188, 0.75, 0.1875, 0.75, 0.1875, 0.6875, 0.2188, 0.625, 0.2188, 0.6875, 0.1875, 0.6875, 0.1875, 0.625, 0.2188, 0.9375, 0.2031, 1.0, 0.1875, 0.9375, 0.2188, 0.875, 0.2188, 0.9375, 0.1875, 0.9375, 0.1875, 0.875, 0.2188, 0.8125, 0.2188, 0.875, 0.1875, 0.875, 0.1875, 0.8125, 0.2188, 0.75, 0.2188, 0.8125, 0.1875, 0.8125, 0.1875, 0.75, 0.1875, 0.875, 0.1875, 0.9375, 0.1563, 0.9375, 0.1562, 0.875, 0.1875, 0.8125, 0.1875, 0.875, 0.1562, 0.875, 0.1562, 0.8125, 0.1875, 0.75, 0.1875, 0.8125, 0.1562, 0.8125, 0.1562, 0.75, 0.1875, 0.6875, 0.1875, 0.75, 0.1562, 0.75, 0.1562, 0.6875, 0.1875, 0.625, 0.1875, 0.6875, 0.1562, 0.6875, 0.1563, 0.625, 0.1875, 0.9375, 0.1719, 1.0, 0.1563, 0.9375, 0.1563, 0.625, 0.1562, 0.6875, 0.125, 0.6875, 0.125, 0.625, 0.1563, 0.9375, 0.1406, 1.0, 0.125, 0.9375, 0.1562, 0.875, 0.1563, 0.9375, 0.125, 0.9375, 0.125, 0.875, 0.1562, 0.8125, 0.1562, 0.875, 0.125, 0.875, 0.125, 0.8125, 0.1562, 0.75, 0.1562, 0.8125, 0.125, 0.8125, 0.125, 0.75, 0.1562, 0.6875, 0.1562, 0.75, 0.125, 0.75, 0.125, 0.6875, 0.125, 0.875, 0.125, 0.9375, 0.09375, 0.9375, 0.09375, 0.875, 0.125, 0.8125, 0.125, 0.875, 0.09375, 0.875, 0.09375, 0.8125, 0.125, 0.75, 0.125, 0.8125, 0.09375, 0.8125, 0.09375, 0.75, 0.125, 0.6875, 0.125, 0.75, 0.09375, 0.75, 0.09375, 0.6875, 0.125, 0.625, 0.125, 0.6875, 0.09375, 0.6875, 0.09375, 0.625, 0.125, 0.9375, 0.1094, 1.0, 0.09375, 0.9375, 0.09375, 0.625, 0.09375, 0.6875, 0.0625, 0.6875, 0.0625, 0.625, 0.09375, 0.9375, 0.07812, 1.0, 0.0625, 0.9375, 0.09375, 0.875, 0.09375, 0.9375, 0.0625, 0.9375, 0.0625, 0.875, 0.09375, 0.8125, 0.09375, 0.875, 0.0625, 0.875, 0.0625, 0.8125, 0.09375, 0.75, 0.09375, 0.8125, 0.0625, 0.8125, 0.0625, 0.75, 0.09375, 0.6875, 0.09375, 0.75, 0.0625, 0.75, 0.0625, 0.6875, 0.0625, 0.8125, 0.0625, 0.875, 0.03125, 0.875, 0.03125, 0.8125, 0.0625, 0.75, 0.0625, 0.8125, 0.03125, 0.8125, 0.03125, 0.75, 0.0625, 0.6875, 0.0625, 0.75, 0.03125, 0.75, 0.03125, 0.6875, 0.0625, 0.625, 0.0625, 0.6875, 0.03125, 0.6875, 0.03125, 0.625, 0.0625, 0.9375, 0.04687, 1.0, 0.03125, 0.9375, 0.0625, 0.875, 0.0625, 0.9375, 0.03125, 0.9375, 0.03125, 0.875, 0.03125, 0.9375, 0.01562, 1.0, 0.0, 0.9375, 0.03125, 0.875, 0.03125, 0.9375, 0.0, 0.9375, 0.0, 0.875, 0.03125, 0.8125, 0.03125, 0.875, 0.0, 0.875, 0.0, 0.8125, 0.03125, 0.75, 0.03125, 0.8125, 0.0, 0.8125, 0.0, 0.75, 0.03125, 0.6875, 0.03125, 0.75, 0.0, 0.75, 0.0, 0.6875, 0.03125, 0.625, 0.03125, 0.6875, 0.0, 0.6875, 0.0, 0.625, 1.0, 0.75, 1.0, 0.8125, 0.9687, 0.8125, 0.9688, 0.75, 1.0, 0.6875, 1.0, 0.75, 0.9688, 0.75, 0.9687, 0.6875, 1.0, 0.625, 1.0, 0.6875, 0.9687, 0.6875, 0.9688, 0.625, 1.0, 0.9375, 0.9844, 1.0, 0.9688, 0.9375, 1.0, 0.875, 1.0, 0.9375, 0.9688, 0.9375, 0.9687, 0.875, 1.0, 0.8125, 1.0, 0.875, 0.9687, 0.875, 0.9687, 0.8125, 0.9688, 0.9375, 0.9531, 1.0, 0.9375, 0.9375, 0.9687, 0.875, 0.9688, 0.9375, 0.9375, 0.9375, 0.9375, 0.875, 0.9687, 0.8125, 0.9687, 0.875, 0.9375, 0.875, 0.9375, 0.8125, 0.9688, 0.75, 0.9687, 0.8125, 0.9375, 0.8125, 0.9375, 0.75, 0.9687, 0.6875, 0.9688, 0.75, 0.9375, 0.75, 0.9375, 0.6875, 0.9688, 0.625, 0.9687, 0.6875, 0.9375, 0.6875, 0.9375, 0.625, 0.9375, 0.75, 0.9375, 0.8125, 0.9062, 0.8125, 0.9062, 0.75, 0.9375, 0.6875, 0.9375, 0.75, 0.9062, 0.75, 0.9062, 0.6875, 0.9375, 0.625, 0.9375, 0.6875, 0.9062, 0.6875, 0.9062, 0.625, 0.9375, 0.9375, 0.9219, 1.0, 0.9062, 0.9375, 0.9375, 0.875, 0.9375, 0.9375, 0.9062, 0.9375, 0.9062, 0.875, 0.9375, 0.8125, 0.9375, 0.875, 0.9062, 0.875, 0.9062, 0.8125, 0.9062, 0.9375, 0.8906, 1.0, 0.875, 0.9375, 0.9062, 0.875, 0.9062, 0.9375, 0.875, 0.9375, 0.875, 0.875, 0.9062, 0.8125, 0.9062, 0.875, 0.875, 0.875, 0.875, 0.8125, 0.9062, 0.75, 0.9062, 0.8125, 0.875, 0.8125, 0.875, 0.75, 0.9062, 0.6875, 0.9062, 0.75, 0.875, 0.75, 0.875, 0.6875, 0.9062, 0.625, 0.9062, 0.6875, 0.875, 0.6875, 0.875, 0.625, 0.875, 0.6875, 0.875, 0.75, 0.8438, 0.75, 0.8437, 0.6875, 0.875, 0.625, 0.875, 0.6875, 0.8437, 0.6875, 0.8438, 0.625, 0.875, 0.9375, 0.8594, 1.0, 0.8438, 0.9375, 0.875, 0.875, 0.875, 0.9375, 0.8438, 0.9375, 0.8438, 0.875, 0.875, 0.8125, 0.875, 0.875, 0.8438, 0.875, 0.8437, 0.8125, 0.875, 0.75, 0.875, 0.8125, 0.8437, 0.8125, 0.8438, 0.75, 0.8438, 0.9375, 0.8281, 1.0, 0.8125, 0.9375, 0.8438, 0.875, 0.8438, 0.9375, 0.8125, 0.9375, 0.8125, 0.875, 0.8437, 0.8125, 0.8438, 0.875, 0.8125, 0.875, 0.8125, 0.8125, 0.8438, 0.75, 0.8437, 0.8125, 0.8125, 0.8125, 0.8125, 0.75, 0.8437, 0.6875, 0.8438, 0.75, 0.8125, 0.75, 0.8125, 0.6875, 0.8438, 0.625, 0.8437, 0.6875, 0.8125, 0.6875, 0.8125, 0.625, 0.8125, 0.6875, 0.8125, 0.75, 0.7812, 0.75, 0.7812, 0.6875, 0.8125, 0.625, 0.8125, 0.6875, 0.7812, 0.6875, 0.7812, 0.625, 0.8125, 0.9375, 0.7969, 1.0, 0.7812, 0.9375, 0.8125, 0.875, 0.8125, 0.9375, 0.7812, 0.9375, 0.7812, 0.875, 0.8125, 0.8125, 0.8125, 0.875, 0.7812, 0.875, 0.7812, 0.8125, 0.8125, 0.75, 0.8125, 0.8125, 0.7812, 0.8125, 0.7812, 0.75, 0.7812, 0.875, 0.7812, 0.9375, 0.75, 0.9375, 0.75, 0.875, 0.7812, 0.8125, 0.7812, 0.875, 0.75, 0.875, 0.75, 0.8125, 0.7812, 0.75, 0.7812, 0.8125, 0.75, 0.8125, 0.75, 0.75, 0.7812, 0.6875, 0.7812, 0.75, 0.75, 0.75, 0.75, 0.6875, 0.7812, 0.625, 0.7812, 0.6875, 0.75, 0.6875, 0.75, 0.625, 0.7812, 0.5625, 0.7812, 0.625, 0.75, 0.625, 0.75, 0.5625, 0.7812, 0.9375, 0.7656, 1.0, 0.75, 0.9375, 0.7812, 0.5625, 0.75, 0.5625, 0.7812, 0.5692, 0.4062, 0.6002, 0.4375, 0.5791, 0.4375, 0.625, 0.4062, 0.625, 0.7812, 0.5692, 0.7924, 0.5625, 0.7812, 0.5625, 0.9375, 0.6082, 0.9688, 0.5908, 0.9688, 0.625, 0.9375, 0.625, 0.09375, 0.5801, 0.125, 0.5975, 0.125, 0.625, 0.09375, 0.625, 0.0625, 0.5702, 0.09375, 0.5801, 0.09375, 0.625, 0.0625, 0.625, 0.9062, 0.6157, 0.9375, 0.6082, 0.9375, 0.625, 0.9062, 0.625, 0.5625, 0.5939, 0.5938, 0.5893, 0.5938, 0.625, 0.5625, 0.625, 0.5, 0.6072, 0.5312, 0.5949, 0.5312, 0.625, 0.5, 0.625, 0.5312, 0.5949, 0.5625, 0.5939, 0.5625, 0.625, 0.5312, 0.625, 0.375, 0.5877, 0.4062, 0.6002, 0.4062, 0.625, 0.375, 0.625, 0.2188, 0.581, 0.2275, 0.5771, 0.25, 0.5966, 0.25, 0.625, 0.2188, 0.625, 0.3438, 0.5754, 0.375, 0.5877, 0.375, 0.625, 0.3438, 0.625, 0.1875, 0.5931, 0.2188, 0.581, 0.2188, 0.625, 0.1875, 0.625, 0.03125, 0.6129, 0.0625, 0.5702, 0.0625, 0.625, 0.03125, 0.625, 0.875, 0.6049, 0.9062, 0.6157, 0.9062, 0.625, 0.875, 0.625, 0.7078, 0.5625, 0.7188, 0.5699, 0.7188, 0.625, 0.6875, 0.625, 0.6875, 0.5625, 0.0, 0.5978, 0.03125, 0.6129, 0.03125, 0.625, 0.0, 0.625, 0.8438, 0.5916, 0.875, 0.6049, 0.875, 0.625, 0.8438, 0.625, 0.25, 0.5966, 0.2812, 0.6044, 0.2812, 0.625, 0.25, 0.625, 0.4688, 0.5742, 0.5, 0.6072, 0.5, 0.625, 0.4688, 0.625, 0.3243, 0.5625, 0.3438, 0.5754, 0.3438, 0.625, 0.3125, 0.625, 0.3125, 0.5742, 0.1563, 0.6127, 0.1875, 0.5931, 0.1875, 0.625, 0.1563, 0.625, 0.125, 0.5975, 0.1563, 0.6127, 0.1563, 0.625, 0.125, 0.625, 0.9688, 0.5908, 0.9789, 0.5843, 1.0, 0.5978, 1.0, 0.625, 0.9688, 0.625, 0.8125, 0.5752, 0.8438, 0.5916, 0.8438, 0.625, 0.8125, 0.625, 0.625, 0.5825, 0.6562, 0.5717, 0.6562, 0.625, 0.625, 0.625, 0.7924, 0.5625, 0.8125, 0.5752, 0.8125, 0.625, 0.7812, 0.625, 0.7812, 0.5625, 0.5938, 0.5893, 0.625, 0.5825, 0.625, 0.625, 0.5938, 0.625, 0.4536, 0.5625, 0.4688, 0.5742, 0.4688, 0.625, 0.4375, 0.625, 0.4375, 0.5791, 0.2812, 0.6044, 0.3125, 0.5742, 0.3125, 0.625, 0.2812, 0.625])
me_sphere_003.materials.append(None)
me_sphere_003.update()
arm_armature_002 = bpy.data.armatures.new('Armature.002')  # bones are not reproduced

# ---- objects
ob_eggbottom_001 = bpy.data.objects.new('EggBottom.001', me_sphere_002)
ob_eggtop_001 = bpy.data.objects.new('EggTop.001', me_sphere_003)
ob_light = bpy.data.objects.new('Light', light_light)
ob_camera = bpy.data.objects.new('Camera', cam_camera)
ob_armature = bpy.data.objects.new('Armature', arm_armature_002)

# ---- transforms, parenting, visibility, modifiers, constraints
ob_eggbottom_001.parent = ob_armature
ob_eggbottom_001.matrix_parent_inverse = Matrix(((-0.8597, -0.5105, 0.01612, -1.863e-09), (-0.01802, -0.001221, -0.9998, -1.07), (0.5105, -0.8599, -0.008149, -9.313e-10), (0.0, 0.0, 0.0, 1.0)))
ob_eggbottom_001.location = (0.0, 0.0, 0.0)
_m = ob_eggbottom_001.modifiers.new('Solidify', 'SOLIDIFY')
_m.thickness = 0.02
_m = ob_eggbottom_001.modifiers.new('Smooth by Angle', 'NODES')
_m.node_group = ng_smooth_by_angle_001
_m.use_pin_to_last = True
_m.show_group_selector = False
ob_eggtop_001.parent = ob_armature
ob_eggtop_001.matrix_parent_inverse = Matrix(((1.0, -0.0, 0.0, -0.0), (-0.0, 0.0, 1.0, -1.057), (0.0, -1.0, 0.0, -0.0), (0.0, 0.0, -0.0, 1.0)))
ob_eggtop_001.location = (0.0, 0.0, 0.0)
_m = ob_eggtop_001.modifiers.new('Solidify', 'SOLIDIFY')
_m.thickness = 0.02
_m = ob_eggtop_001.modifiers.new('Smooth by Angle', 'NODES')
_m.node_group = ng_smooth_by_angle_002
_m.use_pin_to_last = True
_m.show_group_selector = False
ob_light.location = (4.076, 1.005, 5.904)
ob_light.rotation_euler = (0.6503, 0.05522, 1.866)
ob_light.lock_rotations_4d = False
ob_light.empty_display_type = 'ARROWS'
ob_light.color = (0.0, 0.0, 0.0, 0.0)
ob_light.lineart.crease_threshold = 0.0
ob_camera.location = (7.359, -6.926, 4.958)
ob_camera.rotation_euler = (1.109, 0.0, 0.8149)
ob_camera.lock_rotations_4d = False
ob_camera.empty_display_type = 'ARROWS'
ob_camera.color = (0.0, 0.0, 0.0, 0.0)
ob_camera.display_type = 'WIRE'
ob_camera.lineart.crease_threshold = 0.0
ob_armature.location = (0.0, 0.0, 0.0)

# ---- collection membership
scene.collection.objects.link(ob_eggbottom_001)
scene.collection.objects.link(ob_eggtop_001)
col_collection.objects.link(ob_light)
col_collection.objects.link(ob_camera)
col_collection.objects.link(ob_armature)

# ---- scene / render settings (as saved in the file)
scene.camera = ob_camera
scene.frame_start = 1; scene.frame_end = 45; scene.frame_set(0)
scene.render.engine = 'BLENDER_EEVEE_NEXT'
bpy.context.view_layer.update()
